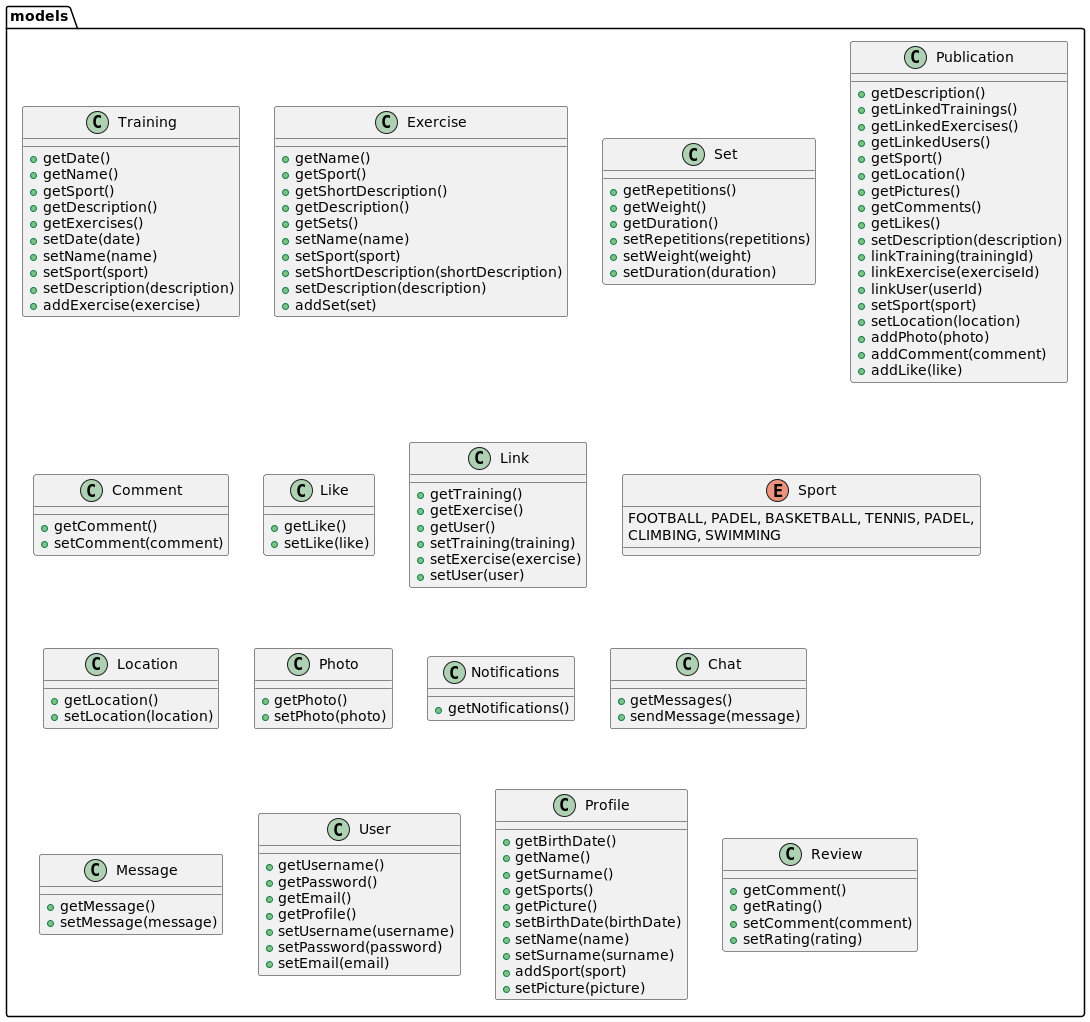

The diagram above was rendered by PlantUML. Its source (embedded in the PNG):
@startuml
package models {
class Training {
+ getDate()
+ getName()
+ getSport()
+ getDescription()
+ getExercises()
+ setDate(date)
+ setName(name)
+ setSport(sport)
+ setDescription(description)
+ addExercise(exercise)
}
class Exercise {
+ getName()
+ getSport()
+ getShortDescription()
+ getDescription()
+ getSets()
+ setName(name)
+ setSport(sport)
+ setShortDescription(shortDescription)
+ setDescription(description)
+ addSet(set)
}
class Set {
+ getRepetitions()
+ getWeight()
+ getDuration()
+ setRepetitions(repetitions)
+ setWeight(weight)
+ setDuration(duration)
}
class Publication {
+ getDescription()
+ getLinkedTrainings()
+ getLinkedExercises()
+ getLinkedUsers()
+ getSport()
+ getLocation()
+ getPictures()
+ getComments()
+ getLikes()
+ setDescription(description)
+ linkTraining(trainingId)
+ linkExercise(exerciseId)
+ linkUser(userId)
+ setSport(sport)
+ setLocation(location)
+ addPhoto(photo)
+ addComment(comment)
+ addLike(like)
}
class Comment {
+ getComment()
+ setComment(comment)
}
class Like {
+ getLike()
+ setLike(like)
}
class Link {
+ getTraining()
+ getExercise()
+ getUser()
+ setTraining(training)
+ setExercise(exercise)
+ setUser(user)
}
enum Sport {
FOOTBALL, PADEL, BASKETBALL, TENNIS, PADEL,
CLIMBING, SWIMMING
}
class Location {
+ getLocation()
+ setLocation(location)
}
class Photo {
+ getPhoto()
+ setPhoto(photo)
}
class Notifications {
+ getNotifications()
}
class Chat {
+ getMessages()
+ sendMessage(message)
}
class Message {
+ getMessage()
+ setMessage(message)
}
class User {
+ getUsername()
+ getPassword()
+ getEmail()
+ getProfile()
+ setUsername(username)
+ setPassword(password)
+ setEmail(email)
}
class Profile {
+ getBirthDate()
+ getName()
+ getSurname()
+ getSports()
+ getPicture()
+ setBirthDate(birthDate)
+ setName(name)
+ setSurname(surname)
+ addSport(sport)
+ setPicture(picture)
}
class Review {
+ getComment()
+ getRating()
+ setComment(comment)
+ setRating(rating)
}

}
@enduml